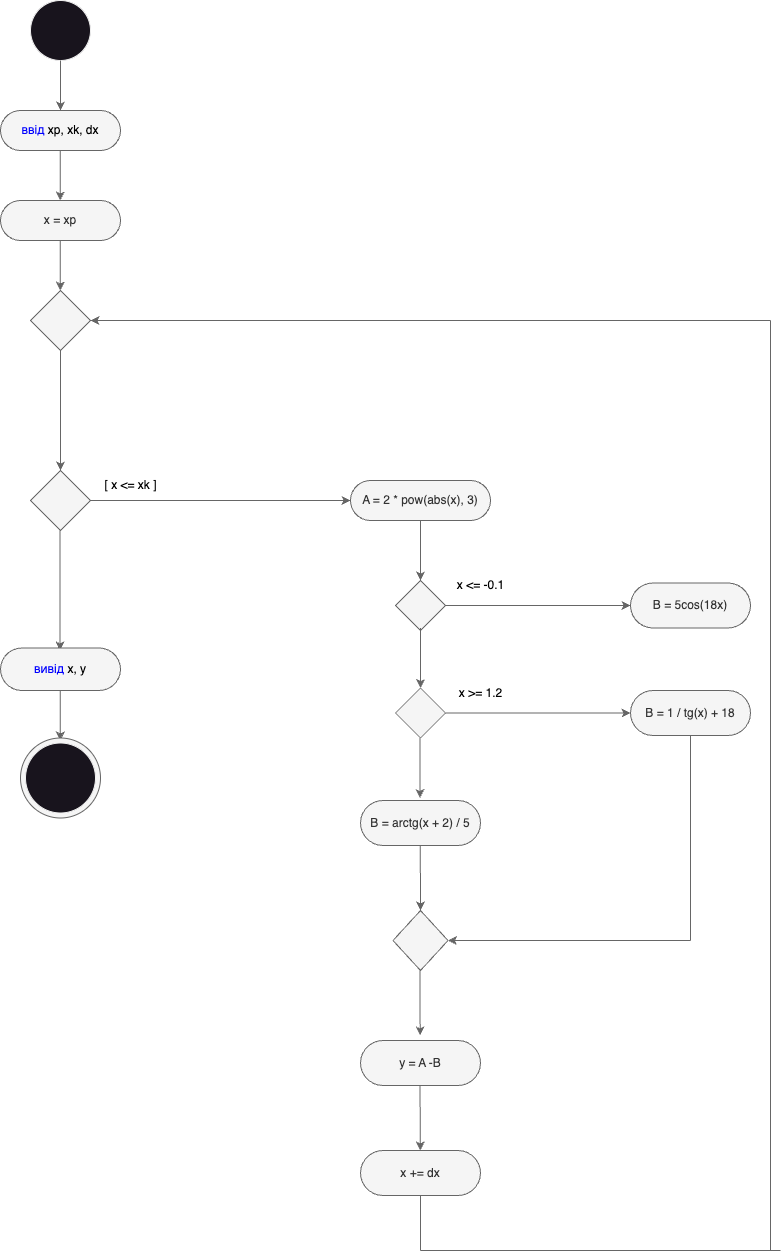

The diagram above was exported from draw.io. Its source (the exported page's mxGraphModel, read from the mxfile embedded in the PNG):
<mxGraphModel dx="1158" dy="1855" grid="1" gridSize="10" guides="1" tooltips="1" connect="1" arrows="1" fold="1" page="1" pageScale="1" pageWidth="1200" pageHeight="1920" background="#ffffff" math="0" shadow="0">
  <root>
    <mxCell id="0" />
    <mxCell id="1" parent="0" />
    <mxCell id="s1Do4Az7aQhpc19c4N17-1" value="" style="ellipse;whiteSpace=wrap;html=1;aspect=fixed;" vertex="1" parent="1">
      <mxGeometry x="100" y="10" width="60" height="60" as="geometry" />
    </mxCell>
    <mxCell id="s1Do4Az7aQhpc19c4N17-2" value="" style="endArrow=classic;html=1;rounded=0;exitX=0.5;exitY=1;exitDx=0;exitDy=0;fillColor=#f5f5f5;strokeColor=#666666;" edge="1" parent="1" source="s1Do4Az7aQhpc19c4N17-1">
      <mxGeometry width="50" height="50" relative="1" as="geometry">
        <mxPoint x="230" y="330" as="sourcePoint" />
        <mxPoint x="130" y="120" as="targetPoint" />
      </mxGeometry>
    </mxCell>
    <mxCell id="s1Do4Az7aQhpc19c4N17-3" value="&lt;font color=&quot;#0000ff&quot;&gt;ввід &lt;/font&gt;&lt;font color=&quot;#000000&quot;&gt;xp, xk, dx&lt;/font&gt;" style="rounded=1;whiteSpace=wrap;html=1;arcSize=50;fillColor=#f5f5f5;fontColor=#333333;strokeColor=#666666;" vertex="1" parent="1">
      <mxGeometry x="70" y="120" width="120" height="40" as="geometry" />
    </mxCell>
    <mxCell id="s1Do4Az7aQhpc19c4N17-4" value="" style="endArrow=classic;html=1;rounded=0;exitX=0.5;exitY=1;exitDx=0;exitDy=0;fillColor=#f5f5f5;strokeColor=#666666;" edge="1" parent="1">
      <mxGeometry width="50" height="50" relative="1" as="geometry">
        <mxPoint x="129.74" y="160" as="sourcePoint" />
        <mxPoint x="129.74" y="210" as="targetPoint" />
      </mxGeometry>
    </mxCell>
    <mxCell id="s1Do4Az7aQhpc19c4N17-5" value="x = xp" style="rounded=1;whiteSpace=wrap;html=1;arcSize=50;fillColor=#f5f5f5;fontColor=#333333;strokeColor=#666666;" vertex="1" parent="1">
      <mxGeometry x="70" y="210" width="120" height="40" as="geometry" />
    </mxCell>
    <mxCell id="s1Do4Az7aQhpc19c4N17-6" value="" style="endArrow=classic;html=1;rounded=0;exitX=0.5;exitY=1;exitDx=0;exitDy=0;fillColor=#f5f5f5;strokeColor=#666666;" edge="1" parent="1">
      <mxGeometry width="50" height="50" relative="1" as="geometry">
        <mxPoint x="129.76000000000002" y="250" as="sourcePoint" />
        <mxPoint x="129.76000000000002" y="300" as="targetPoint" />
      </mxGeometry>
    </mxCell>
    <mxCell id="s1Do4Az7aQhpc19c4N17-7" value="" style="rhombus;whiteSpace=wrap;html=1;fillColor=#f5f5f5;fontColor=#333333;strokeColor=#666666;" vertex="1" parent="1">
      <mxGeometry x="100" y="300" width="60" height="60" as="geometry" />
    </mxCell>
    <mxCell id="s1Do4Az7aQhpc19c4N17-8" value="" style="endArrow=classic;html=1;rounded=0;exitX=0.5;exitY=1;exitDx=0;exitDy=0;fillColor=#f5f5f5;strokeColor=#666666;" edge="1" parent="1" source="s1Do4Az7aQhpc19c4N17-7">
      <mxGeometry width="50" height="50" relative="1" as="geometry">
        <mxPoint x="129.76000000000002" y="490" as="sourcePoint" />
        <mxPoint x="130" y="480" as="targetPoint" />
      </mxGeometry>
    </mxCell>
    <mxCell id="s1Do4Az7aQhpc19c4N17-9" value="" style="rhombus;whiteSpace=wrap;html=1;fillColor=#f5f5f5;fontColor=#333333;strokeColor=#666666;" vertex="1" parent="1">
      <mxGeometry x="100" y="480" width="60" height="60" as="geometry" />
    </mxCell>
    <mxCell id="s1Do4Az7aQhpc19c4N17-10" value="" style="endArrow=classic;html=1;rounded=0;fillColor=#f5f5f5;strokeColor=#666666;entryX=0;entryY=0.5;entryDx=0;entryDy=0;" edge="1" parent="1" target="s1Do4Az7aQhpc19c4N17-14">
      <mxGeometry width="50" height="50" relative="1" as="geometry">
        <mxPoint x="160" y="510" as="sourcePoint" />
        <mxPoint x="300" y="510" as="targetPoint" />
      </mxGeometry>
    </mxCell>
    <mxCell id="s1Do4Az7aQhpc19c4N17-11" value="&lt;font color=&quot;#000000&quot;&gt;[ x &amp;lt;= xk ]&lt;/font&gt;" style="text;html=1;align=center;verticalAlign=middle;resizable=0;points=[];autosize=1;strokeColor=none;fillColor=none;" vertex="1" parent="1">
      <mxGeometry x="160" y="480" width="80" height="30" as="geometry" />
    </mxCell>
    <mxCell id="s1Do4Az7aQhpc19c4N17-14" value="A = 2 * pow(abs(x), 3)" style="rounded=1;whiteSpace=wrap;html=1;arcSize=50;fillColor=#f5f5f5;fontColor=#333333;strokeColor=#666666;" vertex="1" parent="1">
      <mxGeometry x="420" y="490" width="140" height="40" as="geometry" />
    </mxCell>
    <mxCell id="s1Do4Az7aQhpc19c4N17-15" value="" style="endArrow=classic;html=1;rounded=0;fillColor=#f5f5f5;strokeColor=#666666;exitX=0.5;exitY=1;exitDx=0;exitDy=0;" edge="1" parent="1" source="s1Do4Az7aQhpc19c4N17-14">
      <mxGeometry width="50" height="50" relative="1" as="geometry">
        <mxPoint x="489.52" y="490" as="sourcePoint" />
        <mxPoint x="490" y="590" as="targetPoint" />
      </mxGeometry>
    </mxCell>
    <mxCell id="s1Do4Az7aQhpc19c4N17-16" value="" style="rhombus;whiteSpace=wrap;html=1;fillColor=#f5f5f5;fontColor=#333333;strokeColor=#666666;" vertex="1" parent="1">
      <mxGeometry x="465" y="590" width="50" height="50" as="geometry" />
    </mxCell>
    <mxCell id="s1Do4Az7aQhpc19c4N17-17" value="" style="endArrow=classic;html=1;rounded=0;exitX=1;exitY=0.5;exitDx=0;exitDy=0;fillColor=#f5f5f5;strokeColor=#666666;" edge="1" parent="1" source="s1Do4Az7aQhpc19c4N17-16">
      <mxGeometry width="50" height="50" relative="1" as="geometry">
        <mxPoint x="560" y="560" as="sourcePoint" />
        <mxPoint x="700" y="615" as="targetPoint" />
      </mxGeometry>
    </mxCell>
    <mxCell id="s1Do4Az7aQhpc19c4N17-18" value="B = 5cos(18x)" style="rounded=1;whiteSpace=wrap;html=1;arcSize=50;fillColor=#f5f5f5;fontColor=#333333;strokeColor=#666666;" vertex="1" parent="1">
      <mxGeometry x="700" y="592.5" width="120" height="45" as="geometry" />
    </mxCell>
    <mxCell id="s1Do4Az7aQhpc19c4N17-20" value="&lt;font color=&quot;#000000&quot;&gt;x &amp;lt;= -0.1&lt;/font&gt;" style="text;html=1;align=center;verticalAlign=middle;resizable=0;points=[];autosize=1;strokeColor=none;fillColor=none;" vertex="1" parent="1">
      <mxGeometry x="515" y="580" width="70" height="30" as="geometry" />
    </mxCell>
    <mxCell id="s1Do4Az7aQhpc19c4N17-21" value="" style="endArrow=classic;html=1;rounded=0;fillColor=#f5f5f5;strokeColor=#666666;exitX=0.5;exitY=1;exitDx=0;exitDy=0;" edge="1" parent="1">
      <mxGeometry width="50" height="50" relative="1" as="geometry">
        <mxPoint x="490" y="637.5" as="sourcePoint" />
        <mxPoint x="490" y="697.5" as="targetPoint" />
      </mxGeometry>
    </mxCell>
    <mxCell id="s1Do4Az7aQhpc19c4N17-22" value="" style="rhombus;whiteSpace=wrap;html=1;fillColor=#f5f5f5;fontColor=#333333;strokeColor=#666666;" vertex="1" parent="1">
      <mxGeometry x="465" y="697.5" width="50" height="50" as="geometry" />
    </mxCell>
    <mxCell id="s1Do4Az7aQhpc19c4N17-23" value="" style="endArrow=classic;html=1;rounded=0;exitX=1;exitY=0.5;exitDx=0;exitDy=0;fillColor=#f5f5f5;strokeColor=#666666;" edge="1" parent="1" source="s1Do4Az7aQhpc19c4N17-22">
      <mxGeometry width="50" height="50" relative="1" as="geometry">
        <mxPoint x="560" y="667.5" as="sourcePoint" />
        <mxPoint x="700" y="722.5" as="targetPoint" />
      </mxGeometry>
    </mxCell>
    <mxCell id="s1Do4Az7aQhpc19c4N17-24" value="B = 1 / tg(x) + 18" style="rounded=1;whiteSpace=wrap;html=1;arcSize=50;fillColor=#f5f5f5;fontColor=#333333;strokeColor=#666666;" vertex="1" parent="1">
      <mxGeometry x="700" y="700" width="120" height="45" as="geometry" />
    </mxCell>
    <mxCell id="s1Do4Az7aQhpc19c4N17-25" value="&lt;font color=&quot;#000000&quot;&gt;x &amp;gt;= 1.2&lt;/font&gt;" style="text;html=1;align=center;verticalAlign=middle;resizable=0;points=[];autosize=1;strokeColor=none;fillColor=none;" vertex="1" parent="1">
      <mxGeometry x="515" y="687.5" width="70" height="30" as="geometry" />
    </mxCell>
    <mxCell id="s1Do4Az7aQhpc19c4N17-26" value="" style="endArrow=classic;html=1;rounded=0;fillColor=#f5f5f5;strokeColor=#666666;exitX=0.5;exitY=1;exitDx=0;exitDy=0;" edge="1" parent="1">
      <mxGeometry width="50" height="50" relative="1" as="geometry">
        <mxPoint x="489.47" y="747.5" as="sourcePoint" />
        <mxPoint x="489.47" y="807.5" as="targetPoint" />
      </mxGeometry>
    </mxCell>
    <mxCell id="s1Do4Az7aQhpc19c4N17-27" value="B = arctg(x + 2) / 5" style="rounded=1;whiteSpace=wrap;html=1;arcSize=50;fillColor=#f5f5f5;fontColor=#333333;strokeColor=#666666;" vertex="1" parent="1">
      <mxGeometry x="430" y="810" width="120" height="45" as="geometry" />
    </mxCell>
    <mxCell id="s1Do4Az7aQhpc19c4N17-28" value="" style="endArrow=classic;html=1;rounded=0;fillColor=#f5f5f5;strokeColor=#666666;exitX=0.5;exitY=1;exitDx=0;exitDy=0;entryX=0.5;entryY=0;entryDx=0;entryDy=0;" edge="1" parent="1" target="s1Do4Az7aQhpc19c4N17-29">
      <mxGeometry width="50" height="50" relative="1" as="geometry">
        <mxPoint x="489.78" y="855" as="sourcePoint" />
        <mxPoint x="489.78" y="915" as="targetPoint" />
      </mxGeometry>
    </mxCell>
    <mxCell id="s1Do4Az7aQhpc19c4N17-29" value="" style="rhombus;whiteSpace=wrap;html=1;fillColor=#f5f5f5;fontColor=#333333;strokeColor=#666666;" vertex="1" parent="1">
      <mxGeometry x="462.5" y="920" width="55" height="60" as="geometry" />
    </mxCell>
    <mxCell id="s1Do4Az7aQhpc19c4N17-30" value="" style="endArrow=none;html=1;rounded=0;entryX=0.5;entryY=1;entryDx=0;entryDy=0;fillColor=#f5f5f5;strokeColor=#666666;" edge="1" parent="1" target="s1Do4Az7aQhpc19c4N17-24">
      <mxGeometry width="50" height="50" relative="1" as="geometry">
        <mxPoint x="760" y="950" as="sourcePoint" />
        <mxPoint x="700" y="840" as="targetPoint" />
      </mxGeometry>
    </mxCell>
    <mxCell id="s1Do4Az7aQhpc19c4N17-32" value="" style="endArrow=classic;html=1;rounded=0;fillColor=#f5f5f5;strokeColor=#666666;entryX=1;entryY=0.5;entryDx=0;entryDy=0;" edge="1" parent="1" target="s1Do4Az7aQhpc19c4N17-29">
      <mxGeometry width="50" height="50" relative="1" as="geometry">
        <mxPoint x="760" y="950" as="sourcePoint" />
        <mxPoint x="520" y="950" as="targetPoint" />
      </mxGeometry>
    </mxCell>
    <mxCell id="s1Do4Az7aQhpc19c4N17-33" value="" style="endArrow=classic;html=1;rounded=0;fillColor=#f5f5f5;strokeColor=#666666;exitX=0.5;exitY=1;exitDx=0;exitDy=0;entryX=0.5;entryY=0;entryDx=0;entryDy=0;" edge="1" parent="1">
      <mxGeometry width="50" height="50" relative="1" as="geometry">
        <mxPoint x="489.44" y="980" as="sourcePoint" />
        <mxPoint x="489.66" y="1045" as="targetPoint" />
      </mxGeometry>
    </mxCell>
    <mxCell id="s1Do4Az7aQhpc19c4N17-34" value="y = A -B" style="rounded=1;whiteSpace=wrap;html=1;arcSize=50;fillColor=#f5f5f5;fontColor=#333333;strokeColor=#666666;" vertex="1" parent="1">
      <mxGeometry x="430" y="1050" width="120" height="45" as="geometry" />
    </mxCell>
    <mxCell id="s1Do4Az7aQhpc19c4N17-35" value="" style="endArrow=classic;html=1;rounded=0;fillColor=#f5f5f5;strokeColor=#666666;exitX=0.5;exitY=1;exitDx=0;exitDy=0;entryX=0.5;entryY=0;entryDx=0;entryDy=0;" edge="1" parent="1">
      <mxGeometry width="50" height="50" relative="1" as="geometry">
        <mxPoint x="489.54999999999995" y="1095" as="sourcePoint" />
        <mxPoint x="489.77" y="1160" as="targetPoint" />
      </mxGeometry>
    </mxCell>
    <mxCell id="s1Do4Az7aQhpc19c4N17-36" value="x += dx" style="rounded=1;whiteSpace=wrap;html=1;arcSize=50;fillColor=#f5f5f5;fontColor=#333333;strokeColor=#666666;" vertex="1" parent="1">
      <mxGeometry x="430" y="1160" width="120" height="45" as="geometry" />
    </mxCell>
    <mxCell id="s1Do4Az7aQhpc19c4N17-37" value="" style="endArrow=none;html=1;rounded=0;fillColor=#f5f5f5;strokeColor=#666666;" edge="1" parent="1">
      <mxGeometry width="50" height="50" relative="1" as="geometry">
        <mxPoint x="490" y="1260" as="sourcePoint" />
        <mxPoint x="490" y="1205" as="targetPoint" />
      </mxGeometry>
    </mxCell>
    <mxCell id="s1Do4Az7aQhpc19c4N17-38" value="" style="endArrow=none;html=1;rounded=0;fillColor=#f5f5f5;strokeColor=#666666;" edge="1" parent="1">
      <mxGeometry width="50" height="50" relative="1" as="geometry">
        <mxPoint x="490" y="1260" as="sourcePoint" />
        <mxPoint x="850" y="1260" as="targetPoint" />
      </mxGeometry>
    </mxCell>
    <mxCell id="s1Do4Az7aQhpc19c4N17-39" value="" style="endArrow=none;html=1;rounded=0;fillColor=#f5f5f5;strokeColor=#666666;" edge="1" parent="1">
      <mxGeometry width="50" height="50" relative="1" as="geometry">
        <mxPoint x="840" y="330" as="sourcePoint" />
        <mxPoint x="840" y="1260" as="targetPoint" />
      </mxGeometry>
    </mxCell>
    <mxCell id="s1Do4Az7aQhpc19c4N17-40" value="" style="endArrow=classic;html=1;rounded=0;entryX=1;entryY=0.5;entryDx=0;entryDy=0;fillColor=#f5f5f5;strokeColor=#666666;" edge="1" parent="1" target="s1Do4Az7aQhpc19c4N17-7">
      <mxGeometry width="50" height="50" relative="1" as="geometry">
        <mxPoint x="840" y="330" as="sourcePoint" />
        <mxPoint x="900" y="510" as="targetPoint" />
      </mxGeometry>
    </mxCell>
    <mxCell id="s1Do4Az7aQhpc19c4N17-41" value="" style="endArrow=classic;html=1;rounded=0;exitX=0.5;exitY=1;exitDx=0;exitDy=0;fillColor=#f5f5f5;strokeColor=#666666;" edge="1" parent="1">
      <mxGeometry width="50" height="50" relative="1" as="geometry">
        <mxPoint x="129.55" y="540" as="sourcePoint" />
        <mxPoint x="129.55" y="660" as="targetPoint" />
      </mxGeometry>
    </mxCell>
    <mxCell id="s1Do4Az7aQhpc19c4N17-42" value="&lt;font color=&quot;#0000ff&quot;&gt;вивід &lt;/font&gt;&lt;font color=&quot;#000000&quot;&gt;x, y&lt;/font&gt;" style="rounded=1;whiteSpace=wrap;html=1;fillColor=#f5f5f5;fontColor=#333333;strokeColor=#666666;arcSize=50;" vertex="1" parent="1">
      <mxGeometry x="70" y="657.5" width="120" height="42.5" as="geometry" />
    </mxCell>
    <mxCell id="s1Do4Az7aQhpc19c4N17-43" value="" style="endArrow=classic;html=1;rounded=0;exitX=0.5;exitY=1;exitDx=0;exitDy=0;fillColor=#f5f5f5;strokeColor=#666666;" edge="1" parent="1">
      <mxGeometry width="50" height="50" relative="1" as="geometry">
        <mxPoint x="129.83" y="700" as="sourcePoint" />
        <mxPoint x="129.83" y="750" as="targetPoint" />
      </mxGeometry>
    </mxCell>
    <mxCell id="s1Do4Az7aQhpc19c4N17-44" value="" style="ellipse;whiteSpace=wrap;html=1;aspect=fixed;fillColor=#f5f5f5;fontColor=#333333;strokeColor=#666666;" vertex="1" parent="1">
      <mxGeometry x="90" y="747.5" width="80" height="80" as="geometry" />
    </mxCell>
    <mxCell id="s1Do4Az7aQhpc19c4N17-45" value="" style="ellipse;whiteSpace=wrap;html=1;aspect=fixed;" vertex="1" parent="1">
      <mxGeometry x="95" y="752.5" width="70" height="70" as="geometry" />
    </mxCell>
  </root>
</mxGraphModel>